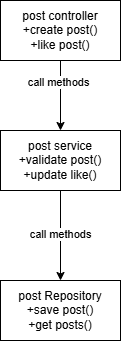

The diagram above was exported from draw.io. Its source (the exported page's mxGraphModel, read from the mxfile embedded in the PNG):
<mxGraphModel dx="281" dy="557" grid="1" gridSize="10" guides="1" tooltips="1" connect="1" arrows="1" fold="1" page="1" pageScale="1" pageWidth="850" pageHeight="1100" math="0" shadow="0">
  <root>
    <mxCell id="0" />
    <mxCell id="1" parent="0" />
    <mxCell id="kBno45TYfSy2K52loHYi-5" value="" style="edgeStyle=orthogonalEdgeStyle;rounded=0;orthogonalLoop=1;jettySize=auto;html=1;" edge="1" parent="1" source="kBno45TYfSy2K52loHYi-2" target="kBno45TYfSy2K52loHYi-3">
      <mxGeometry relative="1" as="geometry" />
    </mxCell>
    <mxCell id="kBno45TYfSy2K52loHYi-6" value="call methods" style="edgeLabel;html=1;align=center;verticalAlign=middle;resizable=0;points=[];" vertex="1" connectable="0" parent="kBno45TYfSy2K52loHYi-5">
      <mxGeometry x="-0.4" y="-3" relative="1" as="geometry">
        <mxPoint as="offset" />
      </mxGeometry>
    </mxCell>
    <mxCell id="kBno45TYfSy2K52loHYi-2" value="post controller&lt;div&gt;+create post()&lt;/div&gt;&lt;div&gt;+like post()&lt;/div&gt;" style="rounded=0;whiteSpace=wrap;html=1;" vertex="1" parent="1">
      <mxGeometry x="40" y="40" width="120" height="60" as="geometry" />
    </mxCell>
    <mxCell id="kBno45TYfSy2K52loHYi-7" value="" style="edgeStyle=orthogonalEdgeStyle;rounded=0;orthogonalLoop=1;jettySize=auto;html=1;" edge="1" parent="1" source="kBno45TYfSy2K52loHYi-3" target="kBno45TYfSy2K52loHYi-4">
      <mxGeometry relative="1" as="geometry" />
    </mxCell>
    <mxCell id="kBno45TYfSy2K52loHYi-8" value="call methods" style="edgeLabel;html=1;align=center;verticalAlign=middle;resizable=0;points=[];" vertex="1" connectable="0" parent="kBno45TYfSy2K52loHYi-7">
      <mxGeometry x="-0.0444" y="-1" relative="1" as="geometry">
        <mxPoint as="offset" />
      </mxGeometry>
    </mxCell>
    <mxCell id="kBno45TYfSy2K52loHYi-3" value="post service&lt;div&gt;+validate post()&lt;/div&gt;&lt;div&gt;+update like()&lt;/div&gt;" style="rounded=0;whiteSpace=wrap;html=1;" vertex="1" parent="1">
      <mxGeometry x="40" y="170" width="120" height="60" as="geometry" />
    </mxCell>
    <mxCell id="kBno45TYfSy2K52loHYi-4" value="post Repository&lt;div&gt;+save post()&lt;/div&gt;&lt;div&gt;+get posts()&lt;/div&gt;" style="rounded=0;whiteSpace=wrap;html=1;" vertex="1" parent="1">
      <mxGeometry x="40" y="320" width="120" height="60" as="geometry" />
    </mxCell>
  </root>
</mxGraphModel>